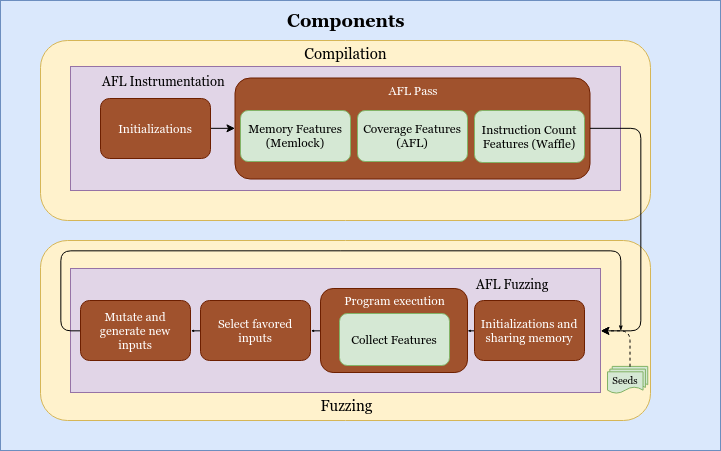

The diagram above was exported from draw.io. Its source (the exported page's mxGraphModel, read from the mxfile embedded in the PNG):
<mxGraphModel dx="1138" dy="693" grid="1" gridSize="10" guides="1" tooltips="1" connect="1" arrows="1" fold="1" page="1" pageScale="1" pageWidth="827" pageHeight="1169" math="0" shadow="0">
  <root>
    <mxCell id="0" />
    <mxCell id="1" parent="0" />
    <mxCell id="aQci02zBjAonGvMbIiTq-1" value="" style="rounded=0;whiteSpace=wrap;html=1;fontFamily=Georgia;fillColor=#dae8fc;strokeColor=#6c8ebf;" vertex="1" parent="1">
      <mxGeometry x="100" y="120" width="720" height="450" as="geometry" />
    </mxCell>
    <mxCell id="aQci02zBjAonGvMbIiTq-3" value="" style="rounded=1;whiteSpace=wrap;html=1;fontFamily=Georgia;fillColor=#fff2cc;strokeColor=#d6b656;" vertex="1" parent="1">
      <mxGeometry x="140" y="160" width="610" height="180" as="geometry" />
    </mxCell>
    <mxCell id="aQci02zBjAonGvMbIiTq-4" value="" style="rounded=0;whiteSpace=wrap;html=1;fontFamily=Georgia;fillColor=#e1d5e7;strokeColor=#9673a6;" vertex="1" parent="1">
      <mxGeometry x="170" y="186" width="550" height="124" as="geometry" />
    </mxCell>
    <mxCell id="aQci02zBjAonGvMbIiTq-6" value="&lt;font size=&quot;1&quot;&gt;&lt;b style=&quot;font-size: 18px&quot;&gt;Components&lt;/b&gt;&lt;/font&gt;" style="text;html=1;resizable=0;points=[];autosize=1;align=center;verticalAlign=top;spacingTop=-4;fontFamily=Georgia;" vertex="1" parent="1">
      <mxGeometry x="380" y="127" width="130" height="20" as="geometry" />
    </mxCell>
    <mxCell id="aQci02zBjAonGvMbIiTq-7" value="&lt;font style=&quot;font-size: 15px&quot;&gt;Compilation&lt;/font&gt;" style="text;html=1;strokeColor=none;fillColor=none;align=center;verticalAlign=middle;whiteSpace=wrap;rounded=0;fontFamily=Georgia;" vertex="1" parent="1">
      <mxGeometry x="425" y="163" width="40" height="20" as="geometry" />
    </mxCell>
    <mxCell id="aQci02zBjAonGvMbIiTq-35" style="edgeStyle=orthogonalEdgeStyle;rounded=0;orthogonalLoop=1;jettySize=auto;html=1;exitX=1;exitY=0.5;exitDx=0;exitDy=0;entryX=0;entryY=0.5;entryDx=0;entryDy=0;fontFamily=Georgia;" edge="1" parent="1" source="aQci02zBjAonGvMbIiTq-8" target="aQci02zBjAonGvMbIiTq-11">
      <mxGeometry relative="1" as="geometry" />
    </mxCell>
    <mxCell id="aQci02zBjAonGvMbIiTq-8" value="Initializations" style="rounded=1;whiteSpace=wrap;html=1;fontFamily=Georgia;fillColor=#a0522d;strokeColor=#6D1F00;fontColor=#ffffff;" vertex="1" parent="1">
      <mxGeometry x="200" y="218" width="110" height="60" as="geometry" />
    </mxCell>
    <mxCell id="aQci02zBjAonGvMbIiTq-10" value="&lt;font style=&quot;font-size: 13px&quot;&gt;AFL Instrumentation&lt;/font&gt;" style="text;html=1;strokeColor=none;fillColor=none;align=left;verticalAlign=middle;whiteSpace=wrap;rounded=0;fontFamily=Georgia;" vertex="1" parent="1">
      <mxGeometry x="200" y="190" width="175" height="20" as="geometry" />
    </mxCell>
    <mxCell id="aQci02zBjAonGvMbIiTq-11" value="" style="rounded=1;whiteSpace=wrap;html=1;fontFamily=Georgia;fillColor=#a0522d;strokeColor=#6D1F00;fontColor=#ffffff;" vertex="1" parent="1">
      <mxGeometry x="334.5" y="197.5" width="355" height="101" as="geometry" />
    </mxCell>
    <mxCell id="aQci02zBjAonGvMbIiTq-12" value="&lt;font color=&quot;#ffffff&quot;&gt;AFL Pass&lt;/font&gt;" style="text;html=1;strokeColor=none;fillColor=none;align=center;verticalAlign=middle;whiteSpace=wrap;rounded=0;direction=east;rotation=0;fontFamily=Georgia;" vertex="1" parent="1">
      <mxGeometry x="472.5" y="200" width="80" height="20" as="geometry" />
    </mxCell>
    <mxCell id="aQci02zBjAonGvMbIiTq-17" value="Coverage Features (AFL)" style="rounded=1;whiteSpace=wrap;html=1;fontFamily=Georgia;fillColor=#d5e8d4;strokeColor=#82b366;" vertex="1" parent="1">
      <mxGeometry x="457" y="230" width="110" height="51" as="geometry" />
    </mxCell>
    <mxCell id="aQci02zBjAonGvMbIiTq-18" value="Memory Features&lt;br&gt;(Memlock)" style="rounded=1;whiteSpace=wrap;html=1;fontFamily=Georgia;fillColor=#d5e8d4;strokeColor=#82b366;" vertex="1" parent="1">
      <mxGeometry x="340" y="230" width="110" height="51" as="geometry" />
    </mxCell>
    <mxCell id="aQci02zBjAonGvMbIiTq-19" value="Instruction Count Features (Waffle)" style="rounded=1;whiteSpace=wrap;html=1;fontFamily=Georgia;fillColor=#d5e8d4;strokeColor=#82b366;" vertex="1" parent="1">
      <mxGeometry x="574" y="230" width="110" height="52" as="geometry" />
    </mxCell>
    <mxCell id="aQci02zBjAonGvMbIiTq-22" value="" style="rounded=1;whiteSpace=wrap;html=1;fontFamily=Georgia;fillColor=#fff2cc;strokeColor=#d6b656;" vertex="1" parent="1">
      <mxGeometry x="140" y="360" width="610" height="180" as="geometry" />
    </mxCell>
    <mxCell id="aQci02zBjAonGvMbIiTq-23" value="&lt;font style=&quot;font-size: 15px&quot;&gt;Fuzzing&lt;/font&gt;" style="text;html=1;strokeColor=none;fillColor=none;align=center;verticalAlign=middle;whiteSpace=wrap;rounded=0;fontFamily=Georgia;" vertex="1" parent="1">
      <mxGeometry x="425" y="515" width="40" height="20" as="geometry" />
    </mxCell>
    <mxCell id="aQci02zBjAonGvMbIiTq-24" value="" style="rounded=0;whiteSpace=wrap;html=1;fontFamily=Georgia;fillColor=#e1d5e7;strokeColor=#9673a6;" vertex="1" parent="1">
      <mxGeometry x="170" y="388" width="530" height="124" as="geometry" />
    </mxCell>
    <mxCell id="aQci02zBjAonGvMbIiTq-27" value="&lt;font style=&quot;font-size: 13px&quot;&gt;AFL Fuzzing&lt;/font&gt;" style="text;html=1;strokeColor=none;fillColor=none;align=left;verticalAlign=middle;whiteSpace=wrap;rounded=0;fontFamily=Georgia;" vertex="1" parent="1">
      <mxGeometry x="574" y="393" width="175" height="20" as="geometry" />
    </mxCell>
    <mxCell id="aQci02zBjAonGvMbIiTq-54" style="edgeStyle=orthogonalEdgeStyle;rounded=1;orthogonalLoop=1;jettySize=auto;html=1;exitX=0;exitY=0.5;exitDx=0;exitDy=0;entryX=1;entryY=0.5;entryDx=0;entryDy=0;startSize=1;endArrow=classicThin;endFill=1;endSize=1;fontFamily=Georgia;" edge="1" parent="1" source="aQci02zBjAonGvMbIiTq-29" target="aQci02zBjAonGvMbIiTq-38">
      <mxGeometry relative="1" as="geometry" />
    </mxCell>
    <mxCell id="aQci02zBjAonGvMbIiTq-29" value="" style="rounded=1;whiteSpace=wrap;html=1;fontFamily=Georgia;fillColor=#a0522d;strokeColor=#6D1F00;fontColor=#ffffff;" vertex="1" parent="1">
      <mxGeometry x="420" y="408" width="147" height="84" as="geometry" />
    </mxCell>
    <mxCell id="aQci02zBjAonGvMbIiTq-53" style="edgeStyle=orthogonalEdgeStyle;rounded=1;orthogonalLoop=1;jettySize=auto;html=1;exitX=0;exitY=0.5;exitDx=0;exitDy=0;entryX=1;entryY=0.5;entryDx=0;entryDy=0;fontFamily=Georgia;endArrow=classicThin;endFill=1;endSize=1;startSize=1;" edge="1" parent="1" source="aQci02zBjAonGvMbIiTq-32" target="aQci02zBjAonGvMbIiTq-29">
      <mxGeometry relative="1" as="geometry" />
    </mxCell>
    <mxCell id="aQci02zBjAonGvMbIiTq-32" value="Initializations and sharing memory" style="rounded=1;whiteSpace=wrap;html=1;fontFamily=Georgia;fillColor=#a0522d;strokeColor=#6D1F00;fontColor=#ffffff;" vertex="1" parent="1">
      <mxGeometry x="574" y="420" width="110" height="60" as="geometry" />
    </mxCell>
    <mxCell id="aQci02zBjAonGvMbIiTq-36" value="Collect Features" style="rounded=1;whiteSpace=wrap;html=1;fontFamily=Georgia;fillColor=#d5e8d4;strokeColor=#82b366;" vertex="1" parent="1">
      <mxGeometry x="439" y="433" width="110" height="52" as="geometry" />
    </mxCell>
    <mxCell id="aQci02zBjAonGvMbIiTq-37" value="&lt;font color=&quot;#ffffff&quot;&gt;Program execution&lt;/font&gt;" style="text;html=1;strokeColor=none;fillColor=none;align=center;verticalAlign=middle;whiteSpace=wrap;rounded=0;direction=east;rotation=0;fontFamily=Georgia;" vertex="1" parent="1">
      <mxGeometry x="435.5" y="410" width="117" height="20" as="geometry" />
    </mxCell>
    <mxCell id="aQci02zBjAonGvMbIiTq-55" style="edgeStyle=orthogonalEdgeStyle;rounded=1;orthogonalLoop=1;jettySize=auto;html=1;exitX=0;exitY=0.5;exitDx=0;exitDy=0;entryX=1;entryY=0.5;entryDx=0;entryDy=0;startSize=1;endArrow=classicThin;endFill=1;endSize=1;fontFamily=Georgia;" edge="1" parent="1" source="aQci02zBjAonGvMbIiTq-38" target="aQci02zBjAonGvMbIiTq-39">
      <mxGeometry relative="1" as="geometry" />
    </mxCell>
    <mxCell id="aQci02zBjAonGvMbIiTq-38" value="Select favored inputs" style="rounded=1;whiteSpace=wrap;html=1;fontFamily=Georgia;fillColor=#a0522d;strokeColor=#6D1F00;fontColor=#ffffff;" vertex="1" parent="1">
      <mxGeometry x="300" y="420" width="110" height="60" as="geometry" />
    </mxCell>
    <mxCell id="aQci02zBjAonGvMbIiTq-56" style="edgeStyle=orthogonalEdgeStyle;rounded=1;orthogonalLoop=1;jettySize=auto;html=1;exitX=0;exitY=0.5;exitDx=0;exitDy=0;startSize=3;endArrow=classicThin;endFill=1;endSize=3;fontFamily=Georgia;" edge="1" parent="1" source="aQci02zBjAonGvMbIiTq-39">
      <mxGeometry relative="1" as="geometry">
        <mxPoint x="720" y="450" as="targetPoint" />
        <Array as="points">
          <mxPoint x="160" y="450" />
          <mxPoint x="160" y="370" />
          <mxPoint x="720" y="370" />
        </Array>
      </mxGeometry>
    </mxCell>
    <mxCell id="aQci02zBjAonGvMbIiTq-39" value="Mutate and generate new inputs" style="rounded=1;whiteSpace=wrap;html=1;fontFamily=Georgia;fillColor=#a0522d;strokeColor=#6D1F00;fontColor=#ffffff;" vertex="1" parent="1">
      <mxGeometry x="180" y="420" width="110" height="60" as="geometry" />
    </mxCell>
    <mxCell id="aQci02zBjAonGvMbIiTq-45" value="" style="group;rotation=0;" vertex="1" connectable="0" parent="1">
      <mxGeometry x="707" y="485" width="40" height="27" as="geometry" />
    </mxCell>
    <mxCell id="aQci02zBjAonGvMbIiTq-44" value="" style="group;direction=east;rotation=0;" vertex="1" connectable="0" parent="aQci02zBjAonGvMbIiTq-45">
      <mxGeometry width="40.00000000000001" height="27" as="geometry" />
    </mxCell>
    <mxCell id="aQci02zBjAonGvMbIiTq-42" value="Seeds" style="shape=document;whiteSpace=wrap;html=1;boundedLbl=1;fontFamily=Georgia;fillColor=#d5e8d4;strokeColor=#82b366;rotation=0;" vertex="1" parent="aQci02zBjAonGvMbIiTq-44">
      <mxGeometry x="4.705882352941177" y="0.9" width="35.555555555555564" height="21.6" as="geometry" />
    </mxCell>
    <mxCell id="aQci02zBjAonGvMbIiTq-43" value="Seeds" style="shape=document;whiteSpace=wrap;html=1;boundedLbl=1;fontFamily=Georgia;fillColor=#d5e8d4;strokeColor=#82b366;rotation=0;" vertex="1" parent="aQci02zBjAonGvMbIiTq-44">
      <mxGeometry x="2.3529411764705883" y="3.6" width="35.555555555555564" height="21.6" as="geometry" />
    </mxCell>
    <mxCell id="aQci02zBjAonGvMbIiTq-41" value="&lt;font style=&quot;font-size: 10px&quot;&gt;Seeds&lt;/font&gt;" style="shape=document;whiteSpace=wrap;html=1;boundedLbl=1;fontFamily=Georgia;fillColor=#d5e8d4;strokeColor=#82b366;rotation=0;" vertex="1" parent="aQci02zBjAonGvMbIiTq-44">
      <mxGeometry y="6.3" width="35.555555555555564" height="21.6" as="geometry" />
    </mxCell>
    <mxCell id="aQci02zBjAonGvMbIiTq-51" style="edgeStyle=orthogonalEdgeStyle;orthogonalLoop=1;jettySize=auto;html=1;exitX=1;exitY=0.5;exitDx=0;exitDy=0;entryX=1;entryY=0.5;entryDx=0;entryDy=0;fontFamily=Georgia;rounded=1;" edge="1" parent="1" source="aQci02zBjAonGvMbIiTq-11" target="aQci02zBjAonGvMbIiTq-24">
      <mxGeometry relative="1" as="geometry">
        <Array as="points">
          <mxPoint x="740" y="248" />
          <mxPoint x="740" y="450" />
        </Array>
      </mxGeometry>
    </mxCell>
    <mxCell id="aQci02zBjAonGvMbIiTq-52" style="edgeStyle=orthogonalEdgeStyle;rounded=1;orthogonalLoop=1;jettySize=auto;html=1;exitX=0.5;exitY=0;exitDx=0;exitDy=0;entryX=1;entryY=0.5;entryDx=0;entryDy=0;fontFamily=Georgia;dashed=1;" edge="1" parent="1" source="aQci02zBjAonGvMbIiTq-42" target="aQci02zBjAonGvMbIiTq-24">
      <mxGeometry relative="1" as="geometry" />
    </mxCell>
  </root>
</mxGraphModel>